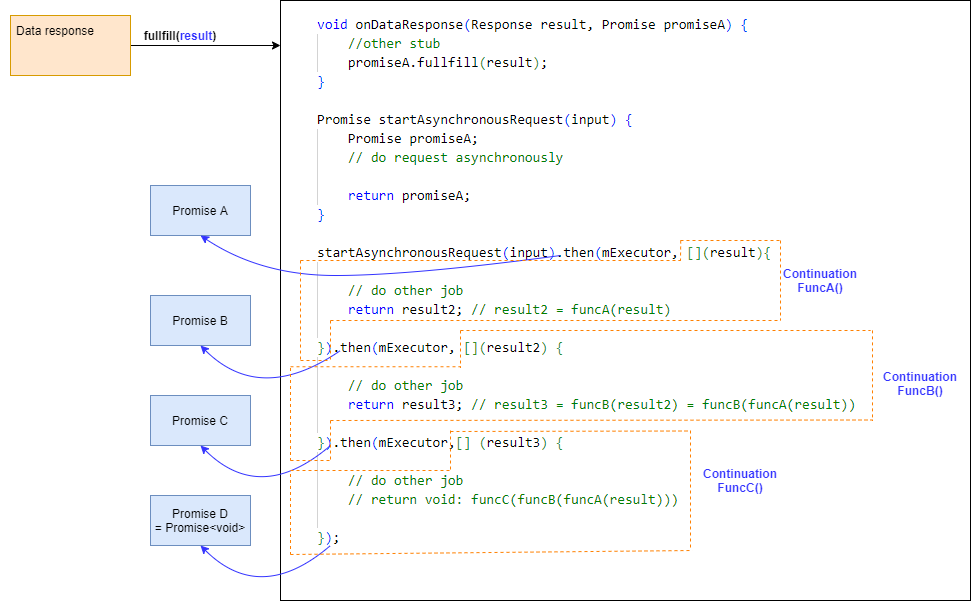

The diagram above was exported from draw.io. Its source (the exported page's mxGraphModel, read from the mxfile embedded in the PNG):
<mxGraphModel dx="572" dy="822" grid="1" gridSize="10" guides="1" tooltips="1" connect="1" arrows="1" fold="1" page="1" pageScale="1" pageWidth="850" pageHeight="1100" math="0" shadow="0">
  <root>
    <mxCell id="v_HVvTXwKoq0YffTL02e-0" />
    <mxCell id="v_HVvTXwKoq0YffTL02e-1" parent="v_HVvTXwKoq0YffTL02e-0" />
    <mxCell id="mubiCPgMJuPOO289jVJr-53" value="" style="rounded=0;whiteSpace=wrap;html=1;" vertex="1" parent="v_HVvTXwKoq0YffTL02e-1">
      <mxGeometry x="1130" y="260" width="690" height="600" as="geometry" />
    </mxCell>
    <mxCell id="mubiCPgMJuPOO289jVJr-54" value="" style="shape=image;verticalLabelPosition=bottom;labelBackgroundColor=#ffffff;verticalAlign=top;aspect=fixed;imageAspect=0;image=data:image/png,(base64 omitted: 40248 chars);" vertex="1" parent="v_HVvTXwKoq0YffTL02e-1">
      <mxGeometry x="1160" y="270" width="562" height="544" as="geometry" />
    </mxCell>
    <mxCell id="mubiCPgMJuPOO289jVJr-55" value="Promise B" style="rounded=0;whiteSpace=wrap;html=1;fillColor=#dae8fc;strokeColor=#6c8ebf;" vertex="1" parent="v_HVvTXwKoq0YffTL02e-1">
      <mxGeometry x="1000" y="555" width="100" height="50" as="geometry" />
    </mxCell>
    <mxCell id="mubiCPgMJuPOO289jVJr-56" value="" style="endArrow=classic;html=1;strokeWidth=1;entryX=0.5;entryY=1;entryDx=0;entryDy=0;curved=1;strokeColor=#3333FF;" edge="1" parent="v_HVvTXwKoq0YffTL02e-1" target="mubiCPgMJuPOO289jVJr-55">
      <mxGeometry width="50" height="50" relative="1" as="geometry">
        <mxPoint x="1190" y="610" as="sourcePoint" />
        <mxPoint x="1240" y="555" as="targetPoint" />
        <Array as="points">
          <mxPoint x="1110" y="665" />
        </Array>
      </mxGeometry>
    </mxCell>
    <mxCell id="mubiCPgMJuPOO289jVJr-57" value="Promise C" style="rounded=0;whiteSpace=wrap;html=1;fillColor=#dae8fc;strokeColor=#6c8ebf;" vertex="1" parent="v_HVvTXwKoq0YffTL02e-1">
      <mxGeometry x="1000" y="655" width="100" height="50" as="geometry" />
    </mxCell>
    <mxCell id="mubiCPgMJuPOO289jVJr-58" value="" style="endArrow=classic;html=1;strokeWidth=1;entryX=0.5;entryY=1;entryDx=0;entryDy=0;curved=1;strokeColor=#3333FF;" edge="1" parent="v_HVvTXwKoq0YffTL02e-1" target="mubiCPgMJuPOO289jVJr-57">
      <mxGeometry width="50" height="50" relative="1" as="geometry">
        <mxPoint x="1180" y="705" as="sourcePoint" />
        <mxPoint x="1240" y="655" as="targetPoint" />
        <Array as="points">
          <mxPoint x="1110" y="765" />
        </Array>
      </mxGeometry>
    </mxCell>
    <mxCell id="mubiCPgMJuPOO289jVJr-59" value="Promise A" style="rounded=0;whiteSpace=wrap;html=1;fillColor=#dae8fc;strokeColor=#6c8ebf;" vertex="1" parent="v_HVvTXwKoq0YffTL02e-1">
      <mxGeometry x="1000" y="445" width="100" height="50" as="geometry" />
    </mxCell>
    <mxCell id="mubiCPgMJuPOO289jVJr-60" value="" style="endArrow=classic;html=1;strokeWidth=1;entryX=0.5;entryY=1;entryDx=0;entryDy=0;curved=1;strokeColor=#3333FF;" edge="1" parent="v_HVvTXwKoq0YffTL02e-1" target="mubiCPgMJuPOO289jVJr-59">
      <mxGeometry width="50" height="50" relative="1" as="geometry">
        <mxPoint x="1410" y="515" as="sourcePoint" />
        <mxPoint x="1240" y="425" as="targetPoint" />
        <Array as="points">
          <mxPoint x="1260" y="535" />
          <mxPoint x="1110" y="535" />
        </Array>
      </mxGeometry>
    </mxCell>
    <mxCell id="mubiCPgMJuPOO289jVJr-61" style="edgeStyle=orthogonalEdgeStyle;rounded=0;orthogonalLoop=1;jettySize=auto;html=1;exitX=1;exitY=0.5;exitDx=0;exitDy=0;entryX=0;entryY=0.5;entryDx=0;entryDy=0;" edge="1" parent="v_HVvTXwKoq0YffTL02e-1" source="mubiCPgMJuPOO289jVJr-62">
      <mxGeometry relative="1" as="geometry">
        <mxPoint x="1130" y="305" as="targetPoint" />
      </mxGeometry>
    </mxCell>
    <mxCell id="mubiCPgMJuPOO289jVJr-62" value="" style="rounded=0;whiteSpace=wrap;html=1;fillColor=#ffe6cc;strokeColor=#d79b00;" vertex="1" parent="v_HVvTXwKoq0YffTL02e-1">
      <mxGeometry x="860" y="275" width="120" height="60" as="geometry" />
    </mxCell>
    <mxCell id="mubiCPgMJuPOO289jVJr-63" value="&lt;b&gt;fullfill(&lt;font color=&quot;#3333ff&quot;&gt;result&lt;/font&gt;)&lt;/b&gt;" style="text;html=1;strokeColor=none;fillColor=none;align=center;verticalAlign=middle;whiteSpace=wrap;rounded=0;" vertex="1" parent="v_HVvTXwKoq0YffTL02e-1">
      <mxGeometry x="1010" y="285" width="40" height="20" as="geometry" />
    </mxCell>
    <mxCell id="mubiCPgMJuPOO289jVJr-64" value="Promise D&lt;br&gt;= Promise&amp;lt;void&amp;gt;" style="rounded=0;whiteSpace=wrap;html=1;fillColor=#dae8fc;strokeColor=#6c8ebf;" vertex="1" parent="v_HVvTXwKoq0YffTL02e-1">
      <mxGeometry x="1000" y="755" width="100" height="50" as="geometry" />
    </mxCell>
    <mxCell id="mubiCPgMJuPOO289jVJr-65" value="" style="endArrow=classic;html=1;strokeWidth=1;entryX=0.5;entryY=1;entryDx=0;entryDy=0;curved=1;strokeColor=#3333FF;" edge="1" parent="v_HVvTXwKoq0YffTL02e-1" target="mubiCPgMJuPOO289jVJr-64">
      <mxGeometry width="50" height="50" relative="1" as="geometry">
        <mxPoint x="1180" y="805" as="sourcePoint" />
        <mxPoint x="1240" y="755" as="targetPoint" />
        <Array as="points">
          <mxPoint x="1110" y="865" />
        </Array>
      </mxGeometry>
    </mxCell>
    <mxCell id="mubiCPgMJuPOO289jVJr-97" value="" style="group" vertex="1" connectable="0" parent="v_HVvTXwKoq0YffTL02e-1">
      <mxGeometry x="1150" y="500" width="540" height="120" as="geometry" />
    </mxCell>
    <mxCell id="mubiCPgMJuPOO289jVJr-86" value="" style="group" vertex="1" connectable="0" parent="mubiCPgMJuPOO289jVJr-97">
      <mxGeometry width="540" height="120" as="geometry" />
    </mxCell>
    <mxCell id="mubiCPgMJuPOO289jVJr-87" value="" style="endArrow=none;html=1;rounded=0;strokeWidth=1;strokeColor=#FF8000;dashed=1;" edge="1" parent="mubiCPgMJuPOO289jVJr-86">
      <mxGeometry width="50" height="50" relative="1" as="geometry">
        <mxPoint y="20" as="sourcePoint" />
        <mxPoint x="380" y="20" as="targetPoint" />
      </mxGeometry>
    </mxCell>
    <mxCell id="mubiCPgMJuPOO289jVJr-88" value="" style="endArrow=none;html=1;rounded=0;strokeWidth=1;strokeColor=#FF8000;dashed=1;exitX=0.616;exitY=0.426;exitDx=0;exitDy=0;exitPerimeter=0;" edge="1" parent="mubiCPgMJuPOO289jVJr-86">
      <mxGeometry width="50" height="50" relative="1" as="geometry">
        <mxPoint x="380" y="20" as="sourcePoint" />
        <mxPoint x="380" y="20" as="targetPoint" />
      </mxGeometry>
    </mxCell>
    <mxCell id="mubiCPgMJuPOO289jVJr-89" value="" style="endArrow=none;html=1;rounded=0;strokeWidth=1;strokeColor=#FF8000;dashed=1;" edge="1" parent="mubiCPgMJuPOO289jVJr-86">
      <mxGeometry width="50" height="50" relative="1" as="geometry">
        <mxPoint x="380" as="sourcePoint" />
        <mxPoint x="480" as="targetPoint" />
      </mxGeometry>
    </mxCell>
    <mxCell id="mubiCPgMJuPOO289jVJr-90" value="" style="endArrow=none;html=1;rounded=0;strokeWidth=1;strokeColor=#FF8000;dashed=1;" edge="1" parent="mubiCPgMJuPOO289jVJr-86">
      <mxGeometry width="50" height="50" relative="1" as="geometry">
        <mxPoint x="480" as="sourcePoint" />
        <mxPoint x="480" y="80" as="targetPoint" />
      </mxGeometry>
    </mxCell>
    <mxCell id="mubiCPgMJuPOO289jVJr-91" value="" style="endArrow=none;html=1;rounded=0;strokeWidth=1;strokeColor=#FF8000;dashed=1;" edge="1" parent="mubiCPgMJuPOO289jVJr-86">
      <mxGeometry width="50" height="50" relative="1" as="geometry">
        <mxPoint y="20" as="sourcePoint" />
        <mxPoint y="120" as="targetPoint" />
      </mxGeometry>
    </mxCell>
    <mxCell id="mubiCPgMJuPOO289jVJr-92" value="" style="endArrow=none;html=1;rounded=0;strokeWidth=1;strokeColor=#FF8000;dashed=1;" edge="1" parent="mubiCPgMJuPOO289jVJr-86">
      <mxGeometry width="50" height="50" relative="1" as="geometry">
        <mxPoint x="30" y="80" as="sourcePoint" />
        <mxPoint x="30" y="120" as="targetPoint" />
      </mxGeometry>
    </mxCell>
    <mxCell id="mubiCPgMJuPOO289jVJr-93" value="" style="endArrow=none;html=1;rounded=0;strokeWidth=1;strokeColor=#FF8000;dashed=1;" edge="1" parent="mubiCPgMJuPOO289jVJr-86">
      <mxGeometry width="50" height="50" relative="1" as="geometry">
        <mxPoint y="120" as="sourcePoint" />
        <mxPoint x="30" y="120" as="targetPoint" />
      </mxGeometry>
    </mxCell>
    <mxCell id="mubiCPgMJuPOO289jVJr-94" value="" style="endArrow=none;html=1;rounded=0;strokeWidth=1;strokeColor=#FF8000;dashed=1;" edge="1" parent="mubiCPgMJuPOO289jVJr-86">
      <mxGeometry width="50" height="50" relative="1" as="geometry">
        <mxPoint x="30" y="80" as="sourcePoint" />
        <mxPoint x="480" y="80" as="targetPoint" />
      </mxGeometry>
    </mxCell>
    <mxCell id="mubiCPgMJuPOO289jVJr-95" value="&lt;b&gt;&lt;font color=&quot;#3333ff&quot;&gt;Continuation FuncA()&lt;/font&gt;&lt;/b&gt;" style="text;html=1;strokeColor=none;fillColor=none;align=center;verticalAlign=middle;whiteSpace=wrap;rounded=0;" vertex="1" parent="mubiCPgMJuPOO289jVJr-86">
      <mxGeometry x="500" y="30" width="40" height="20" as="geometry" />
    </mxCell>
    <mxCell id="mubiCPgMJuPOO289jVJr-96" value="" style="endArrow=none;html=1;rounded=0;strokeWidth=1;strokeColor=#FF8000;dashed=1;exitX=0.616;exitY=0.426;exitDx=0;exitDy=0;exitPerimeter=0;" edge="1" parent="mubiCPgMJuPOO289jVJr-97">
      <mxGeometry width="50" height="50" relative="1" as="geometry">
        <mxPoint x="380.2159999999999" y="0.0039999999999054126" as="sourcePoint" />
        <mxPoint x="380" y="20.25999999999999" as="targetPoint" />
      </mxGeometry>
    </mxCell>
    <mxCell id="v_HVvTXwKoq0YffTL02e-95" value="" style="endArrow=none;html=1;rounded=0;strokeWidth=1;strokeColor=#FF8000;dashed=1;" edge="1" parent="v_HVvTXwKoq0YffTL02e-1">
      <mxGeometry x="660" y="615" width="50" height="62.5" as="geometry">
        <mxPoint x="1140" y="627.5" as="sourcePoint" />
        <mxPoint x="1140" y="720" as="targetPoint" />
      </mxGeometry>
    </mxCell>
    <mxCell id="v_HVvTXwKoq0YffTL02e-86" value="" style="endArrow=none;html=1;rounded=0;strokeWidth=1;strokeColor=#FF8000;dashed=1;" edge="1" parent="v_HVvTXwKoq0YffTL02e-1">
      <mxGeometry x="930" y="601.25" width="50" height="62.5" as="geometry">
        <mxPoint x="1140" y="626.25" as="sourcePoint" />
        <mxPoint x="1310" y="626.25" as="targetPoint" />
      </mxGeometry>
    </mxCell>
    <mxCell id="v_HVvTXwKoq0YffTL02e-88" value="" style="endArrow=none;html=1;rounded=0;strokeWidth=1;strokeColor=#FF8000;dashed=1;" edge="1" parent="v_HVvTXwKoq0YffTL02e-1">
      <mxGeometry x="930" y="590" width="50" height="62.5" as="geometry">
        <mxPoint x="1310" y="590" as="sourcePoint" />
        <mxPoint x="1720" y="590" as="targetPoint" />
      </mxGeometry>
    </mxCell>
    <mxCell id="v_HVvTXwKoq0YffTL02e-89" value="" style="endArrow=none;html=1;rounded=0;strokeWidth=1;strokeColor=#FF8000;dashed=1;exitX=1;exitY=0.588;exitDx=0;exitDy=0;exitPerimeter=0;" edge="1" parent="v_HVvTXwKoq0YffTL02e-1" source="mubiCPgMJuPOO289jVJr-54">
      <mxGeometry x="1242" y="600" width="50" height="62.5" as="geometry">
        <mxPoint x="1722" y="600" as="sourcePoint" />
        <mxPoint x="1722" y="680" as="targetPoint" />
      </mxGeometry>
    </mxCell>
    <mxCell id="v_HVvTXwKoq0YffTL02e-91" value="" style="endArrow=none;html=1;rounded=0;strokeWidth=1;strokeColor=#FF8000;dashed=1;" edge="1" parent="v_HVvTXwKoq0YffTL02e-1">
      <mxGeometry x="1280" y="490" width="50" height="62.5" as="geometry">
        <mxPoint x="1310" y="590" as="sourcePoint" />
        <mxPoint x="1310" y="627.5" as="targetPoint" />
      </mxGeometry>
    </mxCell>
    <mxCell id="v_HVvTXwKoq0YffTL02e-93" value="" style="endArrow=none;html=1;rounded=0;strokeWidth=1;strokeColor=#FF8000;dashed=1;" edge="1" parent="v_HVvTXwKoq0YffTL02e-1">
      <mxGeometry x="932" y="579.5" width="50" height="62.5" as="geometry">
        <mxPoint x="1180" y="680" as="sourcePoint" />
        <mxPoint x="1722" y="679.5" as="targetPoint" />
      </mxGeometry>
    </mxCell>
    <mxCell id="v_HVvTXwKoq0YffTL02e-94" value="&lt;b&gt;&lt;font color=&quot;#3333ff&quot;&gt;Continuation FuncB()&lt;/font&gt;&lt;/b&gt;" style="text;html=1;strokeColor=none;fillColor=none;align=center;verticalAlign=middle;whiteSpace=wrap;rounded=0;" vertex="1" parent="v_HVvTXwKoq0YffTL02e-1">
      <mxGeometry x="1750" y="630" width="40" height="25" as="geometry" />
    </mxCell>
    <mxCell id="mubiCPgMJuPOO289jVJr-99" value="" style="endArrow=none;html=1;rounded=0;strokeWidth=1;strokeColor=#FF8000;dashed=1;" edge="1" parent="v_HVvTXwKoq0YffTL02e-1">
      <mxGeometry width="50" height="50" relative="1" as="geometry">
        <mxPoint x="1180" y="680" as="sourcePoint" />
        <mxPoint x="1180" y="720" as="targetPoint" />
      </mxGeometry>
    </mxCell>
    <mxCell id="mubiCPgMJuPOO289jVJr-100" value="" style="endArrow=none;html=1;rounded=0;strokeWidth=1;strokeColor=#FF8000;dashed=1;" edge="1" parent="v_HVvTXwKoq0YffTL02e-1">
      <mxGeometry width="50" height="50" relative="1" as="geometry">
        <mxPoint x="1140" y="720" as="sourcePoint" />
        <mxPoint x="1180" y="720" as="targetPoint" />
      </mxGeometry>
    </mxCell>
    <mxCell id="mubiCPgMJuPOO289jVJr-118" value="" style="endArrow=none;html=1;rounded=0;strokeWidth=1;strokeColor=#FF8000;dashed=1;" edge="1" parent="v_HVvTXwKoq0YffTL02e-1">
      <mxGeometry x="915" y="700" width="50" height="75" as="geometry">
        <mxPoint x="1140" y="730" as="sourcePoint" />
        <mxPoint x="1300" y="730" as="targetPoint" />
      </mxGeometry>
    </mxCell>
    <mxCell id="mubiCPgMJuPOO289jVJr-119" value="" style="endArrow=none;html=1;rounded=0;strokeWidth=1;strokeColor=#FF8000;dashed=1;" edge="1" parent="v_HVvTXwKoq0YffTL02e-1">
      <mxGeometry x="940" y="690" width="50" height="75" as="geometry">
        <mxPoint x="1300" y="691" as="sourcePoint" />
        <mxPoint x="1540" y="690.5" as="targetPoint" />
      </mxGeometry>
    </mxCell>
    <mxCell id="mubiCPgMJuPOO289jVJr-120" value="" style="endArrow=none;html=1;rounded=0;strokeWidth=1;strokeColor=#FF8000;dashed=1;" edge="1" parent="v_HVvTXwKoq0YffTL02e-1">
      <mxGeometry x="1060" y="680" width="50" height="75" as="geometry">
        <mxPoint x="1540" y="690" as="sourcePoint" />
        <mxPoint x="1540" y="810" as="targetPoint" />
      </mxGeometry>
    </mxCell>
    <mxCell id="mubiCPgMJuPOO289jVJr-122" value="" style="endArrow=none;html=1;rounded=0;strokeWidth=1;strokeColor=#FF8000;dashed=1;" edge="1" parent="v_HVvTXwKoq0YffTL02e-1">
      <mxGeometry x="940" y="694" width="50" height="75" as="geometry">
        <mxPoint x="1140" y="814" as="sourcePoint" />
        <mxPoint x="1542" y="810" as="targetPoint" />
      </mxGeometry>
    </mxCell>
    <mxCell id="mubiCPgMJuPOO289jVJr-123" value="&lt;b&gt;&lt;font color=&quot;#3333ff&quot;&gt;Continuation FuncC()&lt;/font&gt;&lt;/b&gt;" style="text;html=1;strokeColor=none;fillColor=none;align=center;verticalAlign=middle;whiteSpace=wrap;rounded=0;" vertex="1" parent="v_HVvTXwKoq0YffTL02e-1">
      <mxGeometry x="1570" y="725" width="40" height="30" as="geometry" />
    </mxCell>
    <mxCell id="mubiCPgMJuPOO289jVJr-124" value="" style="endArrow=none;html=1;rounded=0;strokeWidth=1;strokeColor=#FF8000;dashed=1;" edge="1" parent="v_HVvTXwKoq0YffTL02e-1">
      <mxGeometry width="50" height="50" relative="1" as="geometry">
        <mxPoint x="1300" y="690" as="sourcePoint" />
        <mxPoint x="1300" y="730" as="targetPoint" />
      </mxGeometry>
    </mxCell>
    <mxCell id="mubiCPgMJuPOO289jVJr-125" value="" style="endArrow=none;html=1;rounded=0;strokeWidth=1;strokeColor=#FF8000;dashed=1;" edge="1" parent="v_HVvTXwKoq0YffTL02e-1">
      <mxGeometry x="660" y="721" width="50" height="62.5" as="geometry">
        <mxPoint x="1140" y="733.5" as="sourcePoint" />
        <mxPoint x="1140" y="814" as="targetPoint" />
      </mxGeometry>
    </mxCell>
    <mxCell id="mubiCPgMJuPOO289jVJr-126" value="Data response" style="text;html=1;strokeColor=none;fillColor=none;align=center;verticalAlign=middle;whiteSpace=wrap;rounded=0;" vertex="1" parent="v_HVvTXwKoq0YffTL02e-1">
      <mxGeometry x="850" y="280" width="110" height="20" as="geometry" />
    </mxCell>
  </root>
</mxGraphModel>